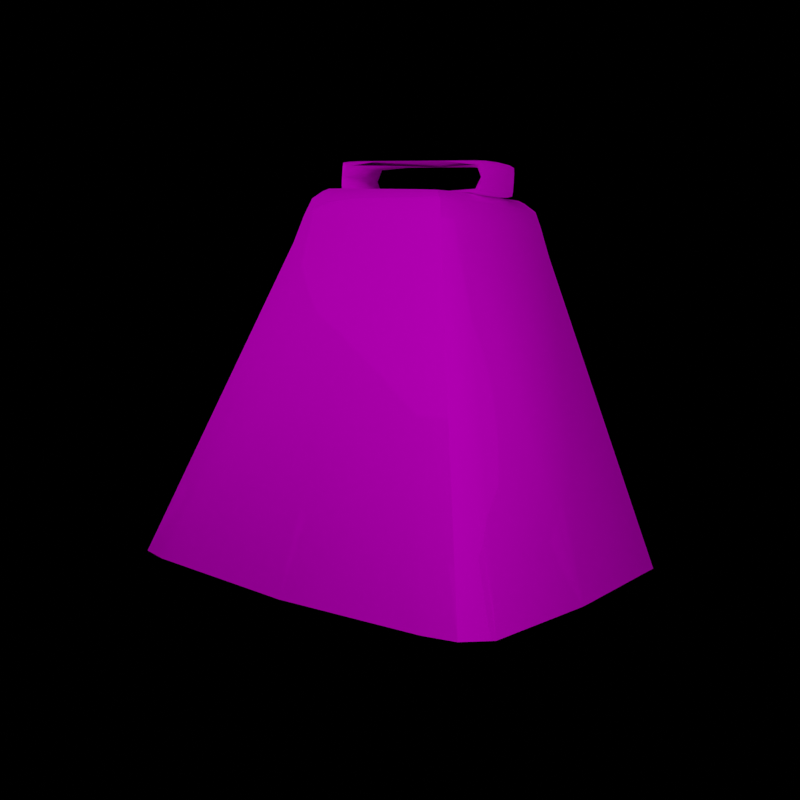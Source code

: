 # Source: 513_render.blend  (saved by Blender 3.6.13; exported with 4.5.12 LTS)
import bpy
from mathutils import Matrix  # noqa: F401  (used for matrix-valued properties, if any)

bpy.ops.wm.read_factory_settings(use_empty=True)
scene = bpy.context.scene
scene.name = 'Scene'

# ---- collections
col_collection = bpy.data.collections.new('Collection'); scene.collection.children.link(col_collection)

# ---- images (referenced by path relative to the original .blend; pixels are not part of the script)
import os
ASSET_DIR = os.environ.get("B2B_ASSET_DIR", "")  # directory of the original .blend (textures are referenced by path, not embedded)
HERE = os.path.dirname(os.path.abspath(__file__))  # packed textures are extracted next to this script under _unpacked/

def load_image(name, relpath, width, height, colorspace="sRGB"):
    """Load a texture the original file referenced (path relative to the .blend, or extracted next to this script)."""
    p = next((c for c in (os.path.join(HERE, relpath), os.path.join(ASSET_DIR, relpath)) if relpath and os.path.exists(c)), "")
    if p:
        img = bpy.data.images.load(p, check_existing=True)
        img.name = name
    else:  # same state as the original file: an image datablock whose file is absent (Cycles renders it pink)
        img = bpy.data.images.new(name, width, height)
        img.source = "FILE"
        img.filepath = "//" + (relpath or name)
    img.colorspace_settings.name = colorspace
    return img
img_scp_513_png = load_image('scp_513.png', 'scp_513.png', 1024, 1024, 'sRGB')

# ---- materials (node trees are filled in below, after node groups)
mat_scp_513 = bpy.data.materials.new('scp_513')
mat_scp_513.use_transparent_shadow = False
mat_scp_513.diffuse_color = (0.5882, 0.5882, 0.5882, 1.0)
mat_scp_513.roughness = 0.0
mat_scp_513.specular_intensity = 1.0
mat_scp_513.metallic = 0.3

# ---- material node trees
mat_scp_513.use_nodes = True; mat_scp_513.node_tree.nodes.clear()
_N = mat_scp_513.node_tree.nodes; _L = mat_scp_513.node_tree.links
n0 = _N.new('ShaderNodeBsdfPrincipled'); n0.name = 'Principled BSDF'; n0.location = (10, 300)
n0.distribution = 'GGX'
n0.subsurface_method = 'RANDOM_WALK_SKIN'
n0.inputs[1].default_value = 0.06349
n0.inputs[2].default_value = 0.0
n0.inputs[3].default_value = 1.45
n0.inputs[13].default_value = 0.0
n0.inputs[27].default_value = (0.0, 0.0, 0.0, 1.0)
n0.inputs[28].default_value = 1.0
n1 = _N.new('ShaderNodeOutputMaterial'); n1.name = 'Material Output'; n1.location = (300, 300)
n2 = _N.new('ShaderNodeNormalMap'); n2.name = 'Normal Map'; n2.location = (-300, -300)
n2.label = 'Normal/Map'
n3 = _N.new('ShaderNodeTexImage'); n3.name = 'Image Texture'; n3.location = (-300, 600)
n3.image = img_scp_513_png
_L.new(n0.outputs[0], n1.inputs[0])
_L.new(n2.outputs[0], n0.inputs[5])
_L.new(n3.outputs[0], n0.inputs[0])
n1.is_active_output = True

# ---- world
world_world = bpy.data.worlds.new('World'); scene.world = world_world
world_world.use_nodes = True; world_world.node_tree.nodes.clear()
_N = world_world.node_tree.nodes; _L = world_world.node_tree.links
n0 = _N.new('ShaderNodeOutputWorld'); n0.name = 'World Output'; n0.location = (300, 300)
n1 = _N.new('ShaderNodeBackground'); n1.name = 'Background'; n1.location = (10, 300)
n1.inputs[0].default_value = (0.0, 0.0, 0.0, 1.0)
_L.new(n1.outputs[0], n0.inputs[0])
n0.is_active_output = True
world_world.color = (0.05088, 0.05088, 0.05088)
world_world.use_sun_shadow = False
world_world.sun_shadow_jitter_overblur = 0.0

# ---- cameras
cam_camera_001 = bpy.data.cameras.new('Camera.001')
cam_camera_001.show_background_images = True

# ---- lights
light_area = bpy.data.lights.new('Area', 'AREA')
light_area.transmission_factor = 0.0
light_area.energy = 7.854
light_area.shadow_maximum_resolution = 0.006
light_area.use_absolute_resolution = True
light_area.size = 1.0
light_area.size_y = 1.0
light_area_004 = bpy.data.lights.new('Area.004', 'AREA')
light_area_004.transmission_factor = 0.0
light_area_004.energy = 7.854
light_area_004.shadow_maximum_resolution = 0.006
light_area_004.use_absolute_resolution = True
light_area_004.size = 1.0
light_area_004.size_y = 1.0

# ---- meshes
me_mesh_074 = bpy.data.meshes.new('Mesh.074')
me_mesh_074.from_pydata([(0.08501, 1.115, 0.2393), (0.07141, 1.085, 0.2149), (0.08501, 1.09, 0.2389), (0.06375, 1.117, 0.2344), (-0.06375, 1.091, -0.2442), (-0.08501, 1.115, -0.2393), (-0.08501, 1.09, -0.2389), (-0.06375, 1.114, -0.2443), (-0.06375, 1.139, -0.2441), (-0.08501, 1.142, -0.2387), (0.07141, 1.148, 0.2145), (0.08501, 1.142, 0.2387), (-0.08501, 1.115, 0.2393), (-0.07141, 1.148, 0.2145), (-0.08501, 1.142, 0.2387), (-0.06375, 1.117, 0.2344), (0.0, 0.9946, -0.2717), (0.1889, 1.041, -0.2556), (0.0, 1.041, -0.2556), (0.1999, 0.9946, -0.2717), (0.06375, 1.091, 0.2442), (0.06375, 1.114, 0.2443), (-0.07141, 1.085, 0.2149), (-0.08501, 1.09, 0.2389), (0.08501, 1.155, 0.2371), (0.08501, 1.157, 0.202), (-0.06375, 1.139, 0.2441), (-0.08501, 1.155, 0.2371), (-0.06375, 1.153, 0.2437), (0.04722, 1.158, 0.2413), (0.06375, 1.16, 0.2356), (0.06375, 1.153, 0.2437), (0.06375, 1.161, -0.1997), (0.08501, 1.155, -0.2371), (0.08501, 1.157, -0.202), (0.06375, 1.16, -0.2356), (0.0, 1.152, 0.2459), (0.0, 1.138, 0.2459), (0.06375, 1.139, -0.2441), (0.0, 1.152, -0.2459), (0.0, 1.138, -0.2459), (0.06375, 1.153, -0.2437), (-0.04722, 1.158, 0.2413), (0.0, 1.16, 0.2432), (0.0, 1.162, 0.2351), (-0.06375, 1.16, 0.2356), (-0.06375, 1.161, -0.1997), (0.0, 1.162, -0.2351), (0.0, 1.162, -0.199), (-0.06375, 1.16, -0.2356), (-0.06375, 1.161, 0.1997), (0.0, 1.162, 0.199), (0.08501, 1.142, -0.2387), (-0.08501, 1.157, 0.202), (-0.08501, 1.155, -0.2371), (-0.08501, 1.157, -0.202), (-0.07141, 1.148, -0.2145), (-0.08501, 1.158, -0.1142), (-0.06375, 1.155, -0.1157), (-0.1999, 0.9946, 0.2717), (-0.2377, 1.041, 0.2172), (-0.1889, 1.041, 0.2556), (-0.2517, 0.9946, 0.2313), (-0.06375, 1.155, 0.0), (-0.08501, 1.158, 0.0), (0.08501, 1.158, -0.1142), (0.06375, 1.161, -0.1127), (0.08501, 1.158, 0.1142), (-0.08501, 1.158, 0.1142), (-0.06375, 1.161, 0.1127), (0.06375, 1.161, 0.1127), (0.06375, 1.161, 0.0), (0.0, 1.162, -0.1121), (-0.06375, 1.161, -0.1127), (0.0, 1.114, -0.2459), (0.0, 1.091, -0.2459), (-0.06375, 1.161, 0.0), (0.0, 1.162, 0.1121), (0.0, 1.162, 0.0), (0.06375, 1.114, -0.2443), (0.0, 1.154, 0.1162), (0.0, 1.144, 0.2035), (-0.06375, 1.155, 0.1157), (0.0, 1.154, -0.1162), (0.0, 1.144, -0.2035), (0.0, 1.078, 0.2459), (0.04722, 1.073, 0.2413), (0.0, 1.072, 0.2432), (0.06375, 1.078, 0.2438), (-0.04722, 1.073, 0.2413), (-0.06375, 1.078, 0.2438), (0.0, 1.091, 0.2459), (-0.4463, 0.01535, 0.5946), (-0.2689, 0.9158, 0.2516), (-0.217, 0.9171, 0.2939), (-0.5201, 0.01547, 0.5355), (-0.06375, 1.091, 0.2442), (0.0, 1.114, 0.2459), (-0.06375, 1.114, 0.2443), (-0.06375, 1.071, 0.1998), (0.0, 1.07, 0.112), (-0.06375, 1.071, 0.1126), (0.0, 1.07, 0.1989), (0.06375, 1.071, 0.1998), (0.0, 1.07, 0.2351), (0.06375, 1.072, 0.2356), (0.0, 1.117, -0.2328), (-0.06375, 1.117, -0.2344), (0.0, 1.117, 0.2328), (0.0, 1.089, 0.2038), (-0.218, 1.063, -0.1962), (-0.2522, 1.041, -0.1362), (-0.2377, 1.041, -0.2172), (-0.2293, 1.063, -0.1332), (-0.06375, 1.072, 0.2356), (0.06375, 1.071, -0.1998), (0.0, 1.07, -0.2351), (0.0, 1.07, -0.199), (0.06375, 1.072, -0.2356), (-0.08501, 1.077, 0.2373), (-0.08501, 1.075, 0.2022), (0.0, 1.071, 0.1232), (-0.167, 1.071, 0.2097), (-0.1435, 1.071, 0.1232), (0.0, 1.071, 0.2097), (-0.06375, 1.071, -0.1998), (-0.08501, 1.077, -0.2373), (-0.08501, 1.075, -0.2023), (-0.06375, 1.072, -0.2356), (0.08501, 1.077, 0.2373), (0.08501, 1.075, 0.2022), (0.08501, 1.075, 0.1142), (0.06021, 1.079, -0.000155), (0.05667, 1.075, -0.000163), (0.06375, 1.079, 0.1159), (0.0, 1.075, -0.000196), (0.0, 1.078, -0.000163), (-0.06021, 1.079, -0.000155), (-0.05667, 1.075, -0.000163), (-0.08501, 1.075, 0.1142), (-0.06375, 1.079, 0.1159), (-0.08501, 1.075, -0.1144), (-0.06375, 1.071, -0.1128), (0.0, 1.07, -0.1122), (0.5454, 0.01535, -0.4471), (0.2859, 0.9158, 0.0), (0.2859, 0.9165, -0.1663), (0.5456, -0.000738, 0.0), (0.0, 1.08, 0.1164), (0.08501, 1.115, -0.2393), (0.07141, 1.085, -0.2149), (0.06375, 1.117, -0.2344), (0.08501, 1.09, -0.2389), (0.07141, 1.148, -0.2145), (0.06375, 1.161, 0.1997), (-0.07141, 1.085, -0.2149), (0.06375, 1.091, -0.2442), (0.04722, 1.158, -0.2413), (-0.06375, 1.153, -0.2437), (0.0, 1.16, -0.2432), (-0.04722, 1.158, -0.2413), (0.06021, 1.079, -0.000155), (0.0, 1.08, -0.1166), (0.06375, 1.079, -0.1161), (0.0, 1.078, -0.2459), (-0.06375, 1.078, -0.2438), (0.0, 1.063, -0.2261), (-0.167, 1.071, -0.2097), (-0.1745, 1.063, -0.2261), (0.0, 1.071, -0.2097), (0.08501, 1.075, -0.1144), (0.08501, 1.075, -0.2023), (0.0, 1.089, -0.2039), (0.04722, 1.073, -0.2413), (0.06375, 1.078, -0.2438), (0.0, 1.072, -0.2432), (-0.04722, 1.073, -0.2413), (0.06375, 1.139, 0.2441), (0.08501, 1.077, -0.2373), (0.0, -0.001311, -0.5946), (0.217, 0.9171, -0.2939), (0.0, 0.9158, -0.2939), (0.4463, 0.01535, -0.5946), (-0.06375, 1.079, -0.1161), (0.0, 1.075, -0.000196), (0.05667, 1.075, -0.000163), (-0.2157, 1.071, 0.0), (-0.2293, 1.063, 0.1332), (-0.2293, 1.063, 0.0), (-0.2157, 1.071, 0.1299), (-0.5454, 0.01535, -0.4471), (-0.4914, 0.02011, -0.516), (-0.5201, 0.01547, -0.5355), (-0.5108, 0.02011, -0.4457), (-0.5456, -0.000738, 0.0), (-0.5108, 0.02011, 0.4457), (-0.5097, 0.003883, 0.0), (-0.5454, 0.01535, 0.4471), (0.2377, 1.041, 0.2172), (0.1745, 1.063, 0.2261), (0.218, 1.063, 0.1962), (0.1889, 1.041, 0.2556), (-0.4376, 0.02011, -0.5579), (-0.4463, 0.01535, -0.5946), (-0.2522, 1.041, 0.1362), (-0.2674, 0.9948, 0.1475), (-0.1889, 1.041, -0.2556), (-0.1999, 0.9946, -0.2717), (0.2377, 1.041, -0.2172), (0.2517, 0.9946, -0.2313), (0.2674, 0.9948, -0.1475), (0.2522, 1.041, 0.0), (0.2522, 1.041, -0.1362), (0.2674, 0.9946, 0.0), (-0.217, 0.9171, -0.2939), (-0.2517, 0.9946, -0.2313), (-0.2689, 0.9158, -0.2516), (-0.2859, 0.9165, 0.1663), (-0.2674, 0.9946, 0.0), (-0.2859, 0.9158, 0.0), (-0.2522, 1.041, 0.0), (0.5201, 0.01547, -0.5355), (0.2689, 0.9158, -0.2516), (0.1745, 1.063, -0.2261), (0.218, 1.063, -0.1962), (-0.218, 1.063, 0.1962), (-0.206, 1.071, 0.184), (-0.206, 1.071, -0.184), (-0.2157, 1.071, -0.1299), (0.206, 1.071, 0.184), (0.1435, 1.071, 0.1232), (0.2157, 1.071, 0.1299), (0.167, 1.071, 0.2097), (0.0, 1.071, -0.1232), (-0.1435, 1.071, -0.1232), (0.0, 0.003883, -0.5572), (0.4376, 0.02011, -0.5579), (0.0, 0.993, 0.2085), (0.2147, 0.993, 0.2085), (0.2147, 0.993, 0.0), (0.4914, 0.02011, -0.516), (0.5108, 0.02011, -0.4457), (0.167, 1.071, -0.2097), (0.0, 1.071, 0.0), (0.1435, 1.071, -0.1232), (0.1435, 1.071, 0.0), (-0.1435, 1.071, 0.0), (-0.2674, 0.9948, -0.1475), (0.4376, 0.02011, 0.5579), (0.4914, 0.02011, 0.516), (0.0, 0.993, -0.2085), (-0.2147, 0.993, -0.2085), (0.5108, 0.02011, 0.4457), (0.5097, 0.003883, 0.0), (-0.2859, 0.9165, -0.1663), (-0.4914, 0.02011, 0.516), (-0.2147, 0.993, 0.0), (-0.2147, 0.993, 0.2085), (0.0, 0.9946, 0.2717), (0.1999, 0.9946, 0.2717), (0.0, 1.041, 0.2556), (0.2522, 1.041, 0.1362), (0.2293, 1.063, 0.1332), (0.2157, 1.071, -0.1299), (0.206, 1.071, -0.184), (0.2293, 1.063, -0.1332), (0.2157, 1.071, 0.0), (0.2293, 1.063, 0.0), (0.2147, 0.993, -0.2085), (0.0, 1.063, 0.2261), (0.2689, 0.9158, 0.2516), (0.2674, 0.9948, 0.1475), (0.2859, 0.9165, 0.1663), (0.2517, 0.9946, 0.2313), (-0.4376, 0.02011, 0.5579), (0.0, 0.003883, 0.5572), (0.0, -0.001311, 0.5946), (0.0, 0.9158, 0.2939), (0.5201, 0.01547, 0.5355), (0.4463, 0.01535, 0.5946), (0.217, 0.9171, 0.2939), (-0.1745, 1.063, 0.2261), (0.5454, 0.01535, 0.4471), (0.08501, 1.115, 0.2393), (0.08501, 1.09, 0.2389), (-0.08501, 1.115, -0.2393), (-0.08501, 1.09, -0.2389), (-0.08501, 1.142, -0.2387), (0.08501, 1.142, 0.2387), (-0.08501, 1.115, 0.2393), (-0.08501, 1.142, 0.2387), (-0.08501, 1.09, 0.2389), (0.08501, 1.155, 0.2371), (0.08501, 1.157, 0.202), (-0.08501, 1.155, 0.2371), (0.08501, 1.155, -0.2371), (0.08501, 1.157, -0.202), (0.08501, 1.142, -0.2387), (-0.08501, 1.157, 0.202), (-0.08501, 1.155, -0.2371), (-0.08501, 1.157, -0.202), (-0.08501, 1.158, -0.1142), (-0.2377, 1.041, 0.2172), (-0.2517, 0.9946, 0.2313), (-0.06375, 1.155, 0.0), (-0.08501, 1.158, 0.0), (-0.08501, 1.158, 0.0), (-0.08501, 1.158, 0.0), (0.08501, 1.158, -0.1142), (0.08501, 1.158, 0.1142), (-0.08501, 1.158, 0.1142), (0.06375, 1.161, 0.0), (-0.06375, 1.161, 0.0), (0.0, 1.162, 0.0), (-0.2689, 0.9158, 0.2516), (-0.5201, 0.01547, 0.5355), (-0.218, 1.063, -0.1962), (-0.2377, 1.041, -0.2172), (-0.08501, 1.077, 0.2373), (-0.08501, 1.075, 0.2022), (-0.167, 1.071, 0.2097), (0.0, 1.071, 0.2097), (-0.08501, 1.077, -0.2373), (-0.08501, 1.075, -0.2023), (0.08501, 1.077, 0.2373), (0.08501, 1.075, 0.2022), (0.08501, 1.075, 0.1142), (0.08501, 1.075, 0.1142), (0.06021, 1.079, -0.000155), (0.06021, 1.079, -0.000155), (0.06021, 1.079, -0.000155), (0.06021, 1.079, -0.000155), (0.05667, 1.075, -0.000163), (0.05667, 1.075, -0.000163), (0.0, 1.078, -0.000163), (0.0, 1.078, -0.000163), (-0.06021, 1.079, -0.000155), (-0.06021, 1.079, -0.000155), (-0.06021, 1.079, -0.000155), (-0.06021, 1.079, -0.000155), (-0.05667, 1.075, -0.000163), (-0.05667, 1.075, -0.000163), (-0.05667, 1.075, -0.000163), (-0.08501, 1.075, 0.1142), (-0.08501, 1.075, 0.1142), (-0.08501, 1.075, -0.1144), (-0.08501, 1.075, -0.1144), (0.08501, 1.115, -0.2393), (0.08501, 1.09, -0.2389), (-0.167, 1.071, -0.2097), (0.0, 1.071, -0.2097), (0.08501, 1.075, -0.1144), (0.08501, 1.075, -0.1144), (0.08501, 1.075, -0.2023), (0.08501, 1.077, -0.2373), (-0.2157, 1.071, 0.0), (-0.2157, 1.071, 0.1299), (-0.4914, 0.02011, -0.516), (-0.4914, 0.02011, -0.516), (-0.4914, 0.02011, -0.516), (-0.5201, 0.01547, -0.5355), (-0.5108, 0.02011, -0.4457), (-0.5108, 0.02011, 0.4457), (-0.5097, 0.003883, 0.0), (0.2377, 1.041, 0.2172), (0.218, 1.063, 0.1962), (-0.4376, 0.02011, -0.5579), (0.2377, 1.041, -0.2172), (0.2517, 0.9946, -0.2313), (-0.2517, 0.9946, -0.2313), (-0.2689, 0.9158, -0.2516), (0.5201, 0.01547, -0.5355), (0.2689, 0.9158, -0.2516), (0.218, 1.063, -0.1962), (-0.218, 1.063, 0.1962), (-0.206, 1.071, 0.184), (-0.206, 1.071, 0.184), (-0.206, 1.071, -0.184), (-0.206, 1.071, -0.184), (-0.2157, 1.071, -0.1299), (0.206, 1.071, 0.184), (0.206, 1.071, 0.184), (0.2157, 1.071, 0.1299), (0.167, 1.071, 0.2097), (0.0, 0.003883, -0.5572), (0.4376, 0.02011, -0.5579), (0.0, 0.993, 0.2085), (0.0, 0.993, 0.2085), (0.2147, 0.993, 0.2085), (0.2147, 0.993, 0.2085), (0.2147, 0.993, 0.0), (0.2147, 0.993, 0.0), (0.4914, 0.02011, -0.516), (0.4914, 0.02011, -0.516), (0.4914, 0.02011, -0.516), (0.5108, 0.02011, -0.4457), (0.167, 1.071, -0.2097), (0.4376, 0.02011, 0.5579), (0.4914, 0.02011, 0.516), (0.4914, 0.02011, 0.516), (0.4914, 0.02011, 0.516), (0.0, 0.993, -0.2085), (0.0, 0.993, -0.2085), (-0.2147, 0.993, -0.2085), (-0.2147, 0.993, -0.2085), (0.5108, 0.02011, 0.4457), (0.5097, 0.003883, 0.0), (-0.4914, 0.02011, 0.516), (-0.4914, 0.02011, 0.516), (-0.4914, 0.02011, 0.516), (-0.2147, 0.993, 0.0), (-0.2147, 0.993, 0.0), (-0.2147, 0.993, 0.2085), (-0.2147, 0.993, 0.2085), (0.2157, 1.071, -0.1299), (0.206, 1.071, -0.184), (0.206, 1.071, -0.184), (0.2157, 1.071, 0.0), (0.2147, 0.993, -0.2085), (0.2147, 0.993, -0.2085), (0.2689, 0.9158, 0.2516), (0.2517, 0.9946, 0.2313), (-0.4376, 0.02011, 0.5579), (0.0, 0.003883, 0.5572), (0.5201, 0.01547, 0.5355)], [], [(283, 284, 1), (283, 1, 3), (4, 6, 285), (4, 285, 7), (8, 7, 285), (8, 285, 287), (283, 3, 10), (283, 10, 288), (289, 290, 13), (289, 13, 15), (16, 18, 17), (16, 17, 19), (20, 2, 0), (20, 0, 21), (289, 15, 22), (289, 22, 291), (292, 288, 10), (292, 10, 293), (26, 28, 27), (26, 27, 14), (24, 30, 29), (24, 29, 31), (32, 296, 33), (32, 33, 35), (26, 37, 36), (26, 36, 28), (38, 40, 39), (38, 39, 41), (36, 43, 42), (36, 42, 28), (36, 31, 29), (36, 29, 43), (44, 45, 42), (44, 42, 43), (46, 48, 47), (46, 47, 49), (50, 45, 44), (50, 44, 51), (44, 43, 29), (44, 29, 30), (38, 41, 33), (38, 33, 297), (294, 298, 13), (294, 13, 290), (46, 49, 299), (46, 299, 55), (27, 28, 42), (27, 42, 45), (56, 58, 301), (56, 301, 300), (59, 61, 60), (59, 60, 303), (63, 307, 301), (63, 301, 58), (32, 66, 308), (32, 308, 296), (309, 293, 10), (50, 69, 310), (50, 310, 53), (67, 311, 70), (46, 73, 72), (46, 72, 48), (4, 7, 74), (4, 74, 75), (312, 69, 77), (312, 77, 313), (38, 79, 74), (38, 74, 40), (80, 10, 81), (80, 82, 304), (56, 84, 83), (56, 83, 58), (85, 87, 86), (85, 86, 88), (85, 90, 89), (85, 89, 87), (20, 91, 85), (20, 85, 88), (92, 94, 314), (92, 314, 95), (96, 91, 97), (96, 97, 98), (99, 101, 100), (99, 100, 102), (103, 105, 104), (103, 104, 102), (26, 98, 97), (26, 97, 37), (56, 107, 106), (56, 106, 84), (10, 3, 108), (10, 108, 81), (1, 109, 108), (1, 108, 3), (316, 317, 111), (316, 111, 113), (104, 105, 86), (104, 86, 87), (99, 102, 104), (99, 104, 114), (115, 117, 116), (115, 116, 118), (104, 87, 89), (104, 89, 114), (318, 291, 22), (318, 22, 120), (121, 123, 320), (121, 320, 321), (119, 114, 89), (119, 89, 90), (125, 323, 126), (125, 126, 128), (99, 114, 119), (99, 119, 319), (129, 88, 86), (129, 86, 105), (96, 23, 119), (96, 119, 90), (324, 325, 1), (324, 1, 284), (327, 333, 331), (131, 132, 134), (326, 130, 103), (135, 332, 330), (135, 330, 335), (135, 335, 339), (135, 339, 342), (139, 140, 337), (344, 338, 341), (1, 325, 131), (1, 131, 134), (125, 142, 346), (125, 346, 323), (125, 117, 143), (125, 143, 142), (100, 103, 102), (144, 146, 145), (144, 145, 147), (1, 134, 148), (1, 148, 109), (94, 59, 303), (94, 303, 314), (337, 140, 148), (337, 148, 136), (347, 151, 150), (347, 150, 348), (347, 52, 153), (347, 153, 151), (26, 14, 12), (26, 12, 98), (154, 25, 67), (154, 67, 70), (5, 107, 56), (5, 56, 9), (5, 286, 155), (5, 155, 107), (156, 79, 149), (156, 149, 152), (38, 297, 149), (38, 149, 79), (295, 34, 153), (295, 153, 52), (13, 82, 80), (13, 80, 81), (33, 41, 157), (33, 157, 35), (8, 287, 299), (8, 299, 158), (8, 158, 39), (8, 39, 40), (39, 159, 157), (39, 157, 41), (39, 158, 160), (39, 160, 159), (161, 163, 162), (161, 162, 334), (47, 159, 160), (47, 160, 49), (47, 35, 157), (47, 157, 159), (154, 51, 44), (154, 44, 30), (4, 75, 164), (4, 164, 165), (166, 168, 349), (166, 349, 350), (299, 49, 160), (299, 160, 158), (154, 30, 24), (154, 24, 25), (54, 9, 56), (54, 56, 300), (150, 163, 352), (150, 352, 353), (99, 319, 343), (99, 343, 101), (312, 306, 310), (312, 310, 69), (304, 82, 68), (304, 68, 305), (308, 66, 71), (46, 55, 57), (46, 57, 73), (65, 153, 34), (154, 70, 77), (154, 77, 51), (50, 51, 77), (50, 77, 69), (76, 78, 72), (76, 72, 73), (311, 313, 77), (311, 77, 70), (83, 84, 153), (150, 172, 162), (150, 162, 163), (83, 63, 58), (164, 174, 173), (164, 173, 175), (96, 90, 85), (96, 85, 91), (156, 174, 164), (156, 164, 75), (164, 175, 176), (164, 176, 165), (20, 21, 97), (20, 97, 91), (8, 40, 74), (8, 74, 7), (177, 37, 97), (177, 97, 21), (156, 75, 74), (156, 74, 79), (13, 81, 108), (13, 108, 15), (22, 15, 108), (22, 108, 109), (150, 151, 106), (150, 106, 172), (155, 172, 106), (155, 106, 107), (116, 175, 173), (116, 173, 118), (116, 128, 176), (116, 176, 175), (32, 35, 47), (32, 47, 48), (125, 128, 116), (125, 116, 117), (322, 127, 155), (322, 155, 286), (115, 118, 178), (115, 178, 171), (126, 165, 176), (126, 176, 128), (20, 88, 129), (20, 129, 2), (179, 181, 180), (179, 180, 182), (354, 348, 150), (354, 150, 353), (4, 165, 126), (4, 126, 6), (178, 118, 173), (178, 173, 174), (352, 163, 329), (351, 328, 133), (155, 127, 141), (155, 141, 183), (170, 115, 171), (184, 185, 161), (184, 161, 334), (184, 334, 137), (184, 137, 340), (355, 188, 187), (355, 187, 356), (22, 140, 139), (22, 139, 120), (345, 138, 336), (141, 137, 183), (143, 117, 115), (32, 48, 72), (32, 72, 66), (155, 183, 162), (155, 162, 172), (137, 334, 162), (137, 162, 183), (132, 136, 148), (132, 148, 134), (22, 109, 148), (22, 148, 140), (190, 360, 359), (190, 359, 361), (156, 152, 178), (156, 178, 174), (194, 363, 195), (194, 195, 197), (198, 365, 199), (198, 199, 201), (366, 358, 192), (366, 192, 203), (62, 302, 204), (62, 204, 205), (16, 207, 206), (16, 206, 18), (19, 17, 367), (19, 367, 368), (210, 212, 211), (210, 211, 213), (177, 21, 0), (177, 0, 11), (214, 216, 369), (214, 369, 207), (93, 62, 205), (93, 205, 217), (217, 205, 218), (217, 218, 219), (220, 188, 113), (220, 113, 111), (371, 222, 146), (371, 146, 144), (367, 17, 223), (367, 223, 373), (374, 376, 356), (374, 356, 187), (378, 349, 168), (378, 168, 110), (355, 379, 113), (355, 113, 188), (381, 382, 230), (381, 230, 383), (233, 169, 167), (233, 167, 234), (384, 179, 182), (384, 182, 385), (387, 391, 389), (144, 395, 394), (144, 394, 371), (166, 18, 206), (166, 206, 168), (166, 350, 396), (166, 396, 223), (243, 245, 244), (243, 244, 233), (246, 234, 228), (246, 228, 186), (177, 31, 36), (177, 36, 37), (247, 218, 220), (247, 220, 111), (238, 400, 397), (357, 202, 250), (357, 250, 404), (390, 406, 405), (360, 190, 254), (360, 254, 370), (179, 203, 214), (179, 214, 181), (182, 180, 372), (182, 372, 221), (190, 194, 219), (190, 219, 254), (409, 362, 410), (409, 410, 413), (215, 247, 111), (215, 111, 317), (258, 259, 201), (258, 201, 260), (207, 369, 112), (207, 112, 206), (254, 219, 218), (254, 218, 247), (181, 214, 207), (181, 207, 16), (180, 19, 368), (180, 368, 372), (370, 254, 247), (370, 247, 215), (146, 210, 213), (146, 213, 145), (246, 186, 189), (246, 189, 123), (200, 364, 261), (200, 261, 262), (380, 232, 199), (380, 199, 365), (224, 416, 414), (224, 414, 265), (415, 373, 223), (415, 223, 396), (417, 231, 262), (417, 262, 267), (375, 320, 123), (375, 123, 189), (121, 321, 383), (121, 383, 230), (418, 241, 406), (418, 406, 390), (386, 412, 411), (316, 113, 379), (316, 379, 377), (269, 260, 201), (269, 201, 199), (420, 272, 271), (420, 271, 421), (71, 66, 72), (71, 72, 78), (245, 230, 382), (245, 382, 266), (147, 253, 395), (147, 395, 144), (13, 298, 68), (13, 68, 82), (237, 423, 274), (390, 405, 399), (390, 399, 388), (362, 196, 410), (315, 93, 217), (315, 217, 197), (276, 277, 94), (276, 94, 92), (203, 192, 216), (203, 216, 214), (197, 217, 219), (197, 219, 194), (248, 398, 424), (248, 424, 279), (421, 271, 261), (421, 261, 364), (258, 260, 61), (258, 61, 59), (211, 267, 262), (211, 262, 261), (205, 204, 220), (205, 220, 218), (277, 258, 59), (277, 59, 94), (280, 270, 273), (280, 273, 259), (209, 208, 212), (209, 212, 210), (384, 366, 203), (384, 203, 179), (220, 204, 187), (220, 187, 188), (374, 187, 204), (374, 204, 302), (112, 110, 168), (112, 168, 206), (385, 182, 221), (385, 221, 393), (269, 281, 61), (269, 61, 260), (181, 16, 19), (181, 19, 180), (264, 242, 244), (264, 244, 263), (50, 53, 27), (50, 27, 45), (275, 276, 92), (275, 92, 422), (402, 419, 239), (197, 195, 408), (197, 408, 315), (177, 11, 24), (177, 24, 31), (269, 124, 122), (269, 122, 281), (243, 246, 123), (243, 123, 121), (96, 98, 12), (96, 12, 23), (194, 190, 361), (194, 361, 363), (238, 397, 423), (238, 423, 237), (236, 392, 268), (196, 193, 251), (196, 251, 410), (418, 240, 241), (278, 282, 272), (278, 272, 420), (276, 279, 280), (276, 280, 277), (279, 424, 270), (279, 270, 280), (282, 147, 145), (282, 145, 272), (422, 92, 95), (422, 95, 407), (153, 84, 106), (153, 106, 151), (235, 236, 268), (235, 268, 250), (259, 273, 198), (259, 198, 201), (271, 213, 211), (271, 211, 261), (277, 280, 259), (277, 259, 258), (76, 73, 57), (76, 57, 64), (222, 209, 210), (222, 210, 146), (272, 145, 213), (272, 213, 271), (211, 212, 265), (211, 265, 267), (224, 265, 212), (224, 212, 208), (60, 61, 281), (60, 281, 225), (200, 262, 231), (200, 231, 229), (226, 225, 281), (226, 281, 122), (417, 267, 265), (417, 265, 414), (227, 228, 234), (227, 234, 167), (233, 244, 242), (233, 242, 169), (275, 248, 279), (275, 279, 276), (401, 256, 403), (282, 278, 249), (282, 249, 252), (166, 223, 17), (166, 17, 18), (269, 199, 232), (269, 232, 124), (243, 121, 230), (243, 230, 245), (245, 266, 263), (245, 263, 244), (147, 282, 252), (147, 252, 253), (237, 274, 255), (237, 255, 257), (250, 202, 235), (103, 130, 129), (103, 129, 105), (251, 193, 191), (243, 233, 234), (243, 234, 246)])
me_mesh_074.polygons.foreach_set('use_smooth', [True] * 544)
_uv = me_mesh_074.uv_layers.new(name='UVSet0')
_uv.uv.foreach_set('vector', [0.7693, 0.2918, 0.7654, 0.2857, 0.7717, 0.2786, 0.7693, 0.2918, 0.7717, 0.2786, 0.7758, 0.291, 0.8695, 0.1026, 0.8763, 0.1016, 0.8767, 0.1102, 0.8695, 0.1026, 0.8767, 0.1102, 0.8697, 0.1099, 0.8695, 0.1173, 0.8697, 0.1099, 0.8767, 0.1102, 0.8695, 0.1173, 0.8767, 0.1102, 0.8764, 0.1189, 0.7693, 0.2918, 0.7758, 0.291, 0.7752, 0.3025, 0.7693, 0.2918, 0.7752, 0.3025, 0.7679, 0.2991, 0.8268, 0.2892, 0.8299, 0.2958, 0.823, 0.3027, 0.8268, 0.2892, 0.823, 0.3027, 0.8202, 0.2896, 0.1616, 0.346, 0.1616, 0.3627, 0.1003, 0.3614, 0.1616, 0.346, 0.1003, 0.3614, 0.0959, 0.3459, 0.1819, 0.4487, 0.1888, 0.4477, 0.1893, 0.4563, 0.1819, 0.4487, 0.1893, 0.4563, 0.1822, 0.456, 0.8268, 0.2892, 0.8202, 0.2896, 0.8228, 0.2764, 0.8268, 0.2892, 0.8228, 0.2764, 0.83, 0.2828, 0.7675, 0.3029, 0.7679, 0.2991, 0.7752, 0.3025, 0.7675, 0.3029, 0.7752, 0.3025, 0.7759, 0.3084, 0.1439, 0.4636, 0.1442, 0.4678, 0.1375, 0.4696, 0.1439, 0.4636, 0.1375, 0.4696, 0.137, 0.4651, 0.1885, 0.4695, 0.1819, 0.471, 0.1769, 0.4694, 0.1885, 0.4695, 0.1769, 0.4694, 0.1818, 0.4677, 0.8306, 0.1358, 0.8238, 0.1346, 0.8249, 0.1232, 0.8306, 0.1358, 0.8249, 0.1232, 0.8315, 0.1248, 0.1439, 0.4636, 0.163, 0.4629, 0.163, 0.4672, 0.1439, 0.4636, 0.163, 0.4672, 0.1442, 0.4678, 0.8313, 0.1172, 0.8504, 0.1167, 0.8504, 0.121, 0.8313, 0.1172, 0.8504, 0.121, 0.8316, 0.1215, 0.163, 0.4672, 0.163, 0.4696, 0.149, 0.4695, 0.163, 0.4672, 0.149, 0.4695, 0.1442, 0.4678, 0.163, 0.4672, 0.1818, 0.4677, 0.1769, 0.4694, 0.163, 0.4672, 0.1769, 0.4694, 0.163, 0.4696, 0.163, 0.4721, 0.1441, 0.4711, 0.149, 0.4695, 0.163, 0.4721, 0.149, 0.4695, 0.163, 0.4696, 0.8701, 0.1359, 0.8504, 0.1367, 0.8504, 0.1259, 0.8701, 0.1359, 0.8504, 0.1259, 0.8693, 0.1249, 0.1433, 0.4821, 0.1441, 0.4711, 0.163, 0.4721, 0.1433, 0.4821, 0.163, 0.4721, 0.163, 0.4829, 0.163, 0.4721, 0.163, 0.4696, 0.1769, 0.4694, 0.163, 0.4721, 0.1769, 0.4694, 0.1819, 0.471, 0.8313, 0.1172, 0.8316, 0.1215, 0.8249, 0.1232, 0.8313, 0.1172, 0.8249, 0.1232, 0.8244, 0.1187, 0.8318, 0.2992, 0.8265, 0.3091, 0.823, 0.3027, 0.8318, 0.2992, 0.823, 0.3027, 0.8299, 0.2958, 0.8701, 0.1359, 0.8693, 0.1249, 0.8759, 0.1233, 0.8701, 0.1359, 0.8759, 0.1233, 0.877, 0.1347, 0.1375, 0.4696, 0.1442, 0.4678, 0.149, 0.4695, 0.1375, 0.4696, 0.149, 0.4695, 0.1441, 0.4711, 0.06143, 0.8952, 0.05322, 0.8646, 0.05949, 0.863, 0.06143, 0.8952, 0.05949, 0.863, 0.06494, 0.8889, 0.4784, 0.04149, 0.474, 0.02598, 0.4932, 0.01836, 0.4784, 0.04149, 0.4932, 0.01836, 0.4998, 0.03481, 0.04851, 0.8306, 0.05477, 0.8297, 0.05949, 0.863, 0.04851, 0.8306, 0.05949, 0.863, 0.05322, 0.8646, 0.8306, 0.1358, 0.8299, 0.1635, 0.8229, 0.1629, 0.8306, 0.1358, 0.8229, 0.1629, 0.8238, 0.1346, 0.7972, 0.3214, 0.7759, 0.3084, 0.7752, 0.3025, 0.1433, 0.4821, 0.1426, 0.5099, 0.1357, 0.5093, 0.1433, 0.4821, 0.1357, 0.5093, 0.1364, 0.4809, 0.1905, 0.5092, 0.1838, 0.5462, 0.1835, 0.5098, 0.8701, 0.1359, 0.8708, 0.1636, 0.8503, 0.1639, 0.8701, 0.1359, 0.8503, 0.1639, 0.8504, 0.1367, 0.8695, 0.1026, 0.8697, 0.1099, 0.8505, 0.1097, 0.8695, 0.1026, 0.8505, 0.1097, 0.8505, 0.1029, 0.1425, 0.5463, 0.1426, 0.5099, 0.1631, 0.5102, 0.1425, 0.5463, 0.1631, 0.5102, 0.1632, 0.5463, 0.8313, 0.1172, 0.8312, 0.1098, 0.8505, 0.1097, 0.8313, 0.1172, 0.8505, 0.1097, 0.8504, 0.1167, 0.7968, 0.3311, 0.7752, 0.3025, 0.7979, 0.3037, 0.7968, 0.3311, 0.815, 0.3331, 0.8106, 0.3667, 0.06143, 0.8952, 0.03602, 0.8944, 0.03483, 0.8667, 0.06143, 0.8952, 0.03483, 0.8667, 0.05322, 0.8646, 0.1629, 0.4453, 0.1629, 0.4433, 0.1768, 0.4434, 0.1629, 0.4453, 0.1768, 0.4434, 0.1817, 0.4449, 0.1629, 0.4453, 0.1442, 0.445, 0.149, 0.4435, 0.1629, 0.4453, 0.149, 0.4435, 0.1629, 0.4433, 0.1819, 0.4487, 0.1629, 0.4492, 0.1629, 0.4453, 0.1819, 0.4487, 0.1629, 0.4453, 0.1817, 0.4449, 0.5441, 0.3579, 0.485, 0.06811, 0.5078, 0.06283, 0.5441, 0.3579, 0.5078, 0.06283, 0.5733, 0.3595, 0.1439, 0.4489, 0.1629, 0.4492, 0.1629, 0.456, 0.1439, 0.4489, 0.1629, 0.456, 0.1437, 0.4561, 0.1432, 0.4311, 0.1422, 0.4037, 0.1625, 0.4031, 0.1432, 0.4311, 0.1625, 0.4031, 0.1628, 0.4301, 0.1826, 0.4308, 0.1818, 0.4419, 0.1629, 0.4409, 0.1826, 0.4308, 0.1629, 0.4409, 0.1628, 0.4301, 0.1439, 0.4636, 0.1437, 0.4561, 0.1629, 0.456, 0.1439, 0.4636, 0.1629, 0.456, 0.163, 0.4629, 0.06143, 0.8952, 0.05864, 0.9085, 0.03585, 0.9082, 0.06143, 0.8952, 0.03585, 0.9082, 0.03602, 0.8944, 0.7752, 0.3025, 0.7758, 0.291, 0.7976, 0.29, 0.7752, 0.3025, 0.7976, 0.29, 0.7979, 0.3037, 0.7717, 0.2786, 0.7971, 0.2761, 0.7976, 0.29, 0.7717, 0.2786, 0.7976, 0.29, 0.7758, 0.291, 0.6004, 0.3655, 0.5938, 0.3553, 0.6202, 0.3531, 0.6004, 0.3655, 0.6202, 0.3531, 0.6209, 0.3634, 0.1629, 0.4409, 0.1818, 0.4419, 0.1768, 0.4434, 0.1629, 0.4409, 0.1768, 0.4434, 0.1629, 0.4433, 0.1432, 0.4311, 0.1628, 0.4301, 0.1629, 0.4409, 0.1432, 0.4311, 0.1629, 0.4409, 0.1441, 0.442, 0.8308, 0.08453, 0.8506, 0.08386, 0.8505, 0.0946, 0.8308, 0.08453, 0.8505, 0.0946, 0.8316, 0.0956, 0.1629, 0.4409, 0.1629, 0.4433, 0.149, 0.4435, 0.1629, 0.4409, 0.149, 0.4435, 0.1441, 0.442, 0.8318, 0.2796, 0.83, 0.2828, 0.8228, 0.2764, 0.8318, 0.2796, 0.8228, 0.2764, 0.8264, 0.27, 0.1051, 0.4572, 0.1051, 0.4123, 0.1321, 0.4049, 0.1051, 0.4572, 0.1321, 0.4049, 0.1321, 0.4572, 0.1375, 0.4435, 0.1441, 0.442, 0.149, 0.4435, 0.1375, 0.4435, 0.149, 0.4435, 0.1442, 0.445, 0.8702, 0.08487, 0.8769, 0.08612, 0.8759, 0.09724, 0.8702, 0.08487, 0.8759, 0.09724, 0.8694, 0.09574, 0.1432, 0.4311, 0.1441, 0.442, 0.1375, 0.4435, 0.1432, 0.4311, 0.1375, 0.4435, 0.1365, 0.4324, 0.1883, 0.4433, 0.1817, 0.4449, 0.1768, 0.4434, 0.1883, 0.4433, 0.1768, 0.4434, 0.1818, 0.4419, 0.1439, 0.4489, 0.1371, 0.4478, 0.1375, 0.4435, 0.1439, 0.4489, 0.1375, 0.4435, 0.1442, 0.445, 0.7631, 0.2827, 0.7675, 0.2726, 0.7717, 0.2786, 0.7631, 0.2827, 0.7717, 0.2786, 0.7654, 0.2857, 0.002581, 0.05148, 0.002581, 0.08834, 0.001036, 0.08807, 0.7704, 0.2467, 0.7771, 0.2135, 0.7768, 0.2475, 0.1921, 0.4042, 0.1895, 0.4322, 0.1826, 0.4308, 0.02007, 0.001539, 0.002355, 0.002086, 0.001282, 0.003231, 0.02007, 0.001539, 0.001282, 0.003231, 0.0201, 0.002586, 0.02007, 0.001539, 0.0201, 0.002586, 0.03892, 0.002071, 0.02007, 0.001539, 0.03892, 0.002071, 0.03778, 0.000994, 0.8211, 0.2445, 0.8148, 0.2458, 0.8114, 0.212, 0.002581, 0.1291, 0.001036, 0.09249, 0.002581, 0.09222, 0.7717, 0.2786, 0.7675, 0.2726, 0.7704, 0.2467, 0.7717, 0.2786, 0.7704, 0.2467, 0.7768, 0.2475, 0.8702, 0.08487, 0.8712, 0.05747, 0.878, 0.05825, 0.8702, 0.08487, 0.878, 0.05825, 0.8769, 0.08612, 0.8702, 0.08487, 0.8506, 0.08386, 0.8509, 0.05687, 0.8702, 0.08487, 0.8509, 0.05687, 0.8712, 0.05747, 0.1625, 0.4031, 0.1826, 0.4308, 0.1628, 0.4301, 0.545, 0.6732, 0.2527, 0.591, 0.253, 0.5375, 0.545, 0.6732, 0.253, 0.5375, 0.5526, 0.5375, 0.7717, 0.2786, 0.7768, 0.2475, 0.7958, 0.2474, 0.7717, 0.2786, 0.7958, 0.2474, 0.7971, 0.2761, 0.485, 0.06811, 0.4784, 0.04149, 0.4998, 0.03481, 0.485, 0.06811, 0.4998, 0.03481, 0.5078, 0.06283, 0.8114, 0.212, 0.8148, 0.2458, 0.7958, 0.2474, 0.8114, 0.212, 0.7958, 0.2474, 0.7942, 0.213, 0.007331, 0.9067, 0.01386, 0.9074, 0.009892, 0.9199, 0.007331, 0.9067, 0.009892, 0.9199, 0.003404, 0.9129, 0.007331, 0.9067, 0.005792, 0.8993, 0.01318, 0.8958, 0.007331, 0.9067, 0.01318, 0.8958, 0.01386, 0.9074, 0.1439, 0.4636, 0.137, 0.4651, 0.1367, 0.4564, 0.1439, 0.4636, 0.1367, 0.4564, 0.1437, 0.4561, 0.1828, 0.482, 0.1896, 0.4808, 0.1905, 0.5092, 0.1828, 0.482, 0.1905, 0.5092, 0.1835, 0.5098, 0.06523, 0.9089, 0.05864, 0.9085, 0.06143, 0.8952, 0.06523, 0.9089, 0.06143, 0.8952, 0.06842, 0.9022, 0.06523, 0.9089, 0.06845, 0.9154, 0.06124, 0.9218, 0.06523, 0.9089, 0.06124, 0.9218, 0.05864, 0.9085, 0.8315, 0.1025, 0.8312, 0.1098, 0.8241, 0.11, 0.8315, 0.1025, 0.8241, 0.11, 0.8246, 0.1014, 0.8313, 0.1172, 0.8244, 0.1187, 0.8241, 0.11, 0.8313, 0.1172, 0.8241, 0.11, 0.8312, 0.1098, 0.005303, 0.8955, 0.01373, 0.8898, 0.01318, 0.8958, 0.005303, 0.8955, 0.01318, 0.8958, 0.005792, 0.8993, 0.823, 0.3027, 0.815, 0.3331, 0.7968, 0.3311, 0.823, 0.3027, 0.7968, 0.3311, 0.7979, 0.3037, 0.8249, 0.1232, 0.8316, 0.1215, 0.8365, 0.1232, 0.8249, 0.1232, 0.8365, 0.1232, 0.8315, 0.1248, 0.8695, 0.1173, 0.8764, 0.1189, 0.8759, 0.1233, 0.8695, 0.1173, 0.8759, 0.1233, 0.8692, 0.1216, 0.8695, 0.1173, 0.8692, 0.1216, 0.8504, 0.121, 0.8695, 0.1173, 0.8504, 0.121, 0.8504, 0.1167, 0.8504, 0.121, 0.8504, 0.1233, 0.8365, 0.1232, 0.8504, 0.121, 0.8365, 0.1232, 0.8316, 0.1215, 0.8504, 0.121, 0.8692, 0.1216, 0.8644, 0.1232, 0.8504, 0.121, 0.8644, 0.1232, 0.8504, 0.1233, 0.01481, 0.9832, 0.01594, 0.9504, 0.03435, 0.9507, 0.01481, 0.9832, 0.03435, 0.9507, 0.03178, 0.9844, 0.8504, 0.1259, 0.8504, 0.1233, 0.8644, 0.1232, 0.8504, 0.1259, 0.8644, 0.1232, 0.8693, 0.1249, 0.8504, 0.1259, 0.8315, 0.1248, 0.8365, 0.1232, 0.8504, 0.1259, 0.8365, 0.1232, 0.8504, 0.1233, 0.1828, 0.482, 0.163, 0.4829, 0.163, 0.4721, 0.1828, 0.482, 0.163, 0.4721, 0.1819, 0.471, 0.8695, 0.1026, 0.8505, 0.1029, 0.8505, 0.09904, 0.8695, 0.1026, 0.8505, 0.09904, 0.8692, 0.09876, 0.1616, 0.3752, 0.2194, 0.3737, 0.2175, 0.3799, 0.1616, 0.3752, 0.2175, 0.3799, 0.1616, 0.3813, 0.8759, 0.1233, 0.8693, 0.1249, 0.8644, 0.1232, 0.8759, 0.1233, 0.8644, 0.1232, 0.8692, 0.1216, 0.1828, 0.482, 0.1819, 0.471, 0.1885, 0.4695, 0.1828, 0.482, 0.1885, 0.4695, 0.1896, 0.4808, 0.07032, 0.8988, 0.06842, 0.9022, 0.06143, 0.8952, 0.07032, 0.8988, 0.06143, 0.8952, 0.06494, 0.8889, 0.009892, 0.9199, 0.01594, 0.9504, 0.009657, 0.9519, 0.009892, 0.9199, 0.009657, 0.9519, 0.005892, 0.926, 0.1432, 0.4311, 0.1365, 0.4324, 0.1354, 0.4044, 0.1432, 0.4311, 0.1354, 0.4044, 0.1422, 0.4037, 0.1425, 0.5463, 0.1355, 0.5462, 0.1357, 0.5093, 0.1425, 0.5463, 0.1357, 0.5093, 0.1426, 0.5099, 0.8106, 0.3667, 0.815, 0.3331, 0.8212, 0.3347, 0.8106, 0.3667, 0.8212, 0.3347, 0.8167, 0.3676, 0.8229, 0.1629, 0.8299, 0.1635, 0.8296, 0.1999, 0.8701, 0.1359, 0.877, 0.1347, 0.8777, 0.163, 0.8701, 0.1359, 0.8777, 0.163, 0.8708, 0.1636, 0.03518, 0.8764, 0.01318, 0.8958, 0.01373, 0.8898, 0.1828, 0.482, 0.1835, 0.5098, 0.1631, 0.5102, 0.1828, 0.482, 0.1631, 0.5102, 0.163, 0.4829, 0.1433, 0.4821, 0.163, 0.4829, 0.1631, 0.5102, 0.1433, 0.4821, 0.1631, 0.5102, 0.1426, 0.5099, 0.8709, 0.2, 0.8502, 0.2, 0.8503, 0.1639, 0.8709, 0.2, 0.8503, 0.1639, 0.8708, 0.1636, 0.1838, 0.5462, 0.1632, 0.5463, 0.1631, 0.5102, 0.1838, 0.5462, 0.1631, 0.5102, 0.1835, 0.5098, 0.03483, 0.8667, 0.03602, 0.8944, 0.01318, 0.8958, 0.009892, 0.9199, 0.03546, 0.9222, 0.03435, 0.9507, 0.009892, 0.9199, 0.03435, 0.9507, 0.01594, 0.9504, 0.03483, 0.8667, 0.04851, 0.8306, 0.05322, 0.8646, 0.8505, 0.09904, 0.8317, 0.09863, 0.8366, 0.09717, 0.8505, 0.09904, 0.8366, 0.09717, 0.8505, 0.09709, 0.1439, 0.4489, 0.1442, 0.445, 0.1629, 0.4453, 0.1439, 0.4489, 0.1629, 0.4453, 0.1629, 0.4492, 0.8315, 0.1025, 0.8317, 0.09863, 0.8505, 0.09904, 0.8315, 0.1025, 0.8505, 0.09904, 0.8505, 0.1029, 0.8505, 0.09904, 0.8505, 0.09709, 0.8644, 0.09727, 0.8505, 0.09904, 0.8644, 0.09727, 0.8692, 0.09876, 0.1819, 0.4487, 0.1822, 0.456, 0.1629, 0.456, 0.1819, 0.4487, 0.1629, 0.456, 0.1629, 0.4492, 0.8695, 0.1173, 0.8504, 0.1167, 0.8505, 0.1097, 0.8695, 0.1173, 0.8505, 0.1097, 0.8697, 0.1099, 0.1821, 0.4635, 0.163, 0.4629, 0.1629, 0.456, 0.1821, 0.4635, 0.1629, 0.456, 0.1822, 0.456, 0.8315, 0.1025, 0.8505, 0.1029, 0.8505, 0.1097, 0.8315, 0.1025, 0.8505, 0.1097, 0.8312, 0.1098, 0.823, 0.3027, 0.7979, 0.3037, 0.7976, 0.29, 0.823, 0.3027, 0.7976, 0.29, 0.8202, 0.2896, 0.8228, 0.2764, 0.8202, 0.2896, 0.7976, 0.29, 0.8228, 0.2764, 0.7976, 0.29, 0.7971, 0.2761, 0.009892, 0.9199, 0.01386, 0.9074, 0.03585, 0.9082, 0.009892, 0.9199, 0.03585, 0.9082, 0.03546, 0.9222, 0.06124, 0.9218, 0.03546, 0.9222, 0.03585, 0.9082, 0.06124, 0.9218, 0.03585, 0.9082, 0.05864, 0.9085, 0.8505, 0.0946, 0.8505, 0.09709, 0.8366, 0.09717, 0.8505, 0.0946, 0.8366, 0.09717, 0.8316, 0.0956, 0.8505, 0.0946, 0.8694, 0.09574, 0.8644, 0.09727, 0.8505, 0.0946, 0.8644, 0.09727, 0.8505, 0.09709, 0.8306, 0.1358, 0.8315, 0.1248, 0.8504, 0.1259, 0.8306, 0.1358, 0.8504, 0.1259, 0.8504, 0.1367, 0.8702, 0.08487, 0.8694, 0.09574, 0.8505, 0.0946, 0.8702, 0.08487, 0.8505, 0.0946, 0.8506, 0.08386, 0.07032, 0.9187, 0.06479, 0.9283, 0.06124, 0.9218, 0.07032, 0.9187, 0.06124, 0.9218, 0.06845, 0.9154, 0.8308, 0.08453, 0.8316, 0.0956, 0.8251, 0.09707, 0.8308, 0.08453, 0.8251, 0.09707, 0.8239, 0.08597, 0.8759, 0.09724, 0.8692, 0.09876, 0.8644, 0.09727, 0.8759, 0.09724, 0.8644, 0.09727, 0.8694, 0.09574, 0.1819, 0.4487, 0.1817, 0.4449, 0.1883, 0.4433, 0.1819, 0.4487, 0.1883, 0.4433, 0.1888, 0.4477, 0.1616, 0.0125, 0.1616, 0.3187, 0.08932, 0.3193, 0.1616, 0.0125, 0.08932, 0.3193, 0.03024, 0.0295, 0.001222, 0.916, 0.003404, 0.9129, 0.009892, 0.9199, 0.001222, 0.916, 0.009892, 0.9199, 0.005892, 0.926, 0.8695, 0.1026, 0.8692, 0.09876, 0.8759, 0.09724, 0.8695, 0.1026, 0.8759, 0.09724, 0.8763, 0.1016, 0.8251, 0.09707, 0.8316, 0.0956, 0.8366, 0.09717, 0.8251, 0.09707, 0.8366, 0.09717, 0.8317, 0.09863, 0.009657, 0.9519, 0.01594, 0.9504, 0.02195, 0.9844, 0.002582, 0.1694, 0.001036, 0.1329, 0.002582, 0.1326, 0.06124, 0.9218, 0.06479, 0.9283, 0.05934, 0.9539, 0.06124, 0.9218, 0.05934, 0.9539, 0.05308, 0.9524, 0.8213, 0.05797, 0.8308, 0.08453, 0.8239, 0.08597, 0.03171, 0.9854, 0.01574, 0.9843, 0.01481, 0.9832, 0.03171, 0.9854, 0.01481, 0.9832, 0.03178, 0.9844, 0.03171, 0.9854, 0.03178, 0.9844, 0.04884, 0.986, 0.03171, 0.9854, 0.04884, 0.986, 0.04769, 0.9865, 0.6637, 0.3689, 0.6637, 0.3638, 0.7064, 0.3634, 0.6637, 0.3689, 0.7064, 0.3634, 0.7055, 0.3685, 0.8228, 0.2764, 0.8148, 0.2458, 0.8211, 0.2445, 0.8228, 0.2764, 0.8211, 0.2445, 0.8264, 0.27, 0.002582, 0.1728, 0.002582, 0.2096, 0.001036, 0.2093, 0.05934, 0.9539, 0.04884, 0.986, 0.05308, 0.9524, 0.8509, 0.05687, 0.8506, 0.08386, 0.8308, 0.08453, 0.8306, 0.1358, 0.8504, 0.1367, 0.8503, 0.1639, 0.8306, 0.1358, 0.8503, 0.1639, 0.8299, 0.1635, 0.06124, 0.9218, 0.05308, 0.9524, 0.03435, 0.9507, 0.06124, 0.9218, 0.03435, 0.9507, 0.03546, 0.9222, 0.04884, 0.986, 0.03178, 0.9844, 0.03435, 0.9507, 0.04884, 0.986, 0.03435, 0.9507, 0.05308, 0.9524, 0.7771, 0.2135, 0.7942, 0.213, 0.7958, 0.2474, 0.7771, 0.2135, 0.7958, 0.2474, 0.7768, 0.2475, 0.8228, 0.2764, 0.7971, 0.2761, 0.7958, 0.2474, 0.8228, 0.2764, 0.7958, 0.2474, 0.8148, 0.2458, 0.528, 0.01967, 0.4988, 0.01904, 0.5029, 0.007909, 0.528, 0.01967, 0.5029, 0.007909, 0.5267, 0.008905, 0.8315, 0.1025, 0.8246, 0.1014, 0.8251, 0.09707, 0.8315, 0.1025, 0.8251, 0.09707, 0.8317, 0.09863, 0.6637, 0.01205, 0.6637, 0.000977, 0.8006, 0.008905, 0.6637, 0.01205, 0.8006, 0.008905, 0.7994, 0.01967, 0.3323, 0.01836, 0.3384, 0.006909, 0.3549, 0.01366, 0.3323, 0.01836, 0.3549, 0.01366, 0.3515, 0.02598, 0.2948, 0.01814, 0.3179, 0.01685, 0.3221, 0.02795, 0.2948, 0.01814, 0.3221, 0.02795, 0.2929, 0.0295, 0.7384, 0.3396, 0.7335, 0.3553, 0.7071, 0.3531, 0.7384, 0.3396, 0.7071, 0.3531, 0.7109, 0.3378, 0.1616, 0.346, 0.2272, 0.3459, 0.2228, 0.3614, 0.1616, 0.346, 0.2228, 0.3614, 0.1616, 0.3627, 0.0959, 0.3459, 0.1003, 0.3614, 0.0811, 0.369, 0.0959, 0.3459, 0.0811, 0.369, 0.07456, 0.3526, 0.2269, 0.5847, 0.2116, 0.581, 0.2113, 0.5375, 0.2269, 0.5847, 0.2113, 0.5375, 0.227, 0.5375, 0.1821, 0.4635, 0.1822, 0.456, 0.1893, 0.4563, 0.1821, 0.4635, 0.1893, 0.4563, 0.189, 0.465, 0.2338, 0.3193, 0.2566, 0.3246, 0.2486, 0.3526, 0.2338, 0.3193, 0.2486, 0.3526, 0.2272, 0.3459, 0.7455, 0.3133, 0.7384, 0.3396, 0.7109, 0.3378, 0.7455, 0.3133, 0.7109, 0.3378, 0.7171, 0.312, 0.7171, 0.312, 0.7109, 0.3378, 0.6637, 0.3377, 0.7171, 0.312, 0.6637, 0.3377, 0.6637, 0.3117, 0.6637, 0.3534, 0.6637, 0.3638, 0.6209, 0.3634, 0.6637, 0.3534, 0.6209, 0.3634, 0.6202, 0.3531, 0.5456, 0.7023, 0.2513, 0.6193, 0.2527, 0.591, 0.5456, 0.7023, 0.2527, 0.591, 0.545, 0.6732, 0.0811, 0.369, 0.1003, 0.3614, 0.1037, 0.3737, 0.0811, 0.369, 0.1037, 0.3737, 0.08725, 0.3805, 0.727, 0.3655, 0.7232, 0.3703, 0.7055, 0.3685, 0.727, 0.3655, 0.7055, 0.3685, 0.7064, 0.3634, 0.2324, 0.386, 0.2175, 0.3799, 0.2194, 0.3737, 0.2324, 0.386, 0.2194, 0.3737, 0.2359, 0.3805, 0.6637, 0.3689, 0.6218, 0.3685, 0.6209, 0.3634, 0.6637, 0.3689, 0.6209, 0.3634, 0.6637, 0.3638, 0.1241, 0.5216, 0.1072, 0.5246, 0.1051, 0.502, 0.1241, 0.5216, 0.1051, 0.502, 0.1321, 0.5094, 0.02803, 0.4572, 0.000977, 0.4572, 0.000977, 0.4049, 0.02803, 0.4572, 0.000977, 0.4049, 0.02803, 0.4123, 0.1616, 0.000987, 0.1616, 0.0125, 0.03024, 0.0295, 0.1616, 0.000987, 0.03024, 0.0295, 0.02838, 0.01814, 0.1172, 0.6167, 0.05199, 0.5495, 0.1172, 0.5495, 0.545, 0.6732, 0.5558, 0.6744, 0.5568, 0.6983, 0.545, 0.6732, 0.5568, 0.6983, 0.5456, 0.7023, 0.1616, 0.3752, 0.1616, 0.3627, 0.2228, 0.3614, 0.1616, 0.3752, 0.2228, 0.3614, 0.2194, 0.3737, 0.1616, 0.3752, 0.1616, 0.3813, 0.1057, 0.3799, 0.1616, 0.3752, 0.1057, 0.3799, 0.1037, 0.3737, 0.06654, 0.4572, 0.06654, 0.502, 0.02803, 0.502, 0.06654, 0.4572, 0.02803, 0.502, 0.02803, 0.4572, 0.06654, 0.4123, 0.02803, 0.4123, 0.02591, 0.3897, 0.06654, 0.4123, 0.02591, 0.3897, 0.06654, 0.3897, 0.1821, 0.4635, 0.1818, 0.4677, 0.163, 0.4672, 0.1821, 0.4635, 0.163, 0.4672, 0.163, 0.4629, 0.6165, 0.3378, 0.6637, 0.3377, 0.6637, 0.3534, 0.6165, 0.3378, 0.6637, 0.3534, 0.6202, 0.3531, 0.3042, 0.7744, 0.6222, 0.684, 0.6275, 0.7046, 0.9565, 0.6522, 0.9618, 0.6729, 0.6385, 0.8097, 0.9565, 0.6522, 0.6385, 0.8097, 0.6385, 0.7426, 0.7226, 0.6965, 0.7226, 0.3737, 0.862, 0.3784, 0.4988, 0.01904, 0.528, 0.01967, 0.6102, 0.312, 0.4988, 0.01904, 0.6102, 0.312, 0.5819, 0.3133, 0.1616, 0.0125, 0.2929, 0.0295, 0.2338, 0.3193, 0.1616, 0.0125, 0.2338, 0.3193, 0.1616, 0.3187, 0.03024, 0.0295, 0.08932, 0.3193, 0.06654, 0.3246, 0.03024, 0.0295, 0.06654, 0.3246, 0.001044, 0.02795, 0.528, 0.01967, 0.6637, 0.01205, 0.6637, 0.3117, 0.528, 0.01967, 0.6637, 0.3117, 0.6102, 0.312, 0.001498, 0.644, 0.02423, 0.6421, 0.1636, 0.9601, 0.001498, 0.644, 0.1636, 0.9601, 0.09841, 0.9601, 0.5889, 0.3396, 0.6165, 0.3378, 0.6202, 0.3531, 0.5889, 0.3396, 0.6202, 0.3531, 0.5938, 0.3553, 0.4128, 0.04143, 0.3471, 0.04149, 0.3515, 0.02598, 0.4128, 0.04143, 0.3515, 0.02598, 0.4128, 0.02471, 0.2272, 0.3459, 0.2486, 0.3526, 0.242, 0.369, 0.2272, 0.3459, 0.242, 0.369, 0.2228, 0.3614, 0.6102, 0.312, 0.6637, 0.3117, 0.6637, 0.3377, 0.6102, 0.312, 0.6637, 0.3377, 0.6165, 0.3378, 0.1616, 0.3187, 0.2338, 0.3193, 0.2272, 0.3459, 0.1616, 0.3187, 0.2272, 0.3459, 0.1616, 0.346, 0.08932, 0.3193, 0.0959, 0.3459, 0.07456, 0.3526, 0.08932, 0.3193, 0.07456, 0.3526, 0.06654, 0.3246, 0.5819, 0.3133, 0.6102, 0.312, 0.6165, 0.3378, 0.5819, 0.3133, 0.6165, 0.3378, 0.5889, 0.3396, 0.2527, 0.591, 0.2269, 0.5847, 0.227, 0.5375, 0.2527, 0.591, 0.227, 0.5375, 0.253, 0.5375, 0.06654, 0.4123, 0.06654, 0.3897, 0.1072, 0.3897, 0.06654, 0.4123, 0.1072, 0.3897, 0.1051, 0.4123, 0.1992, 0.4742, 0.2094, 0.4676, 0.2116, 0.494, 0.1992, 0.4742, 0.2116, 0.494, 0.2013, 0.4948, 0.3419, 0.001372, 0.3569, 0.007488, 0.3549, 0.01366, 0.3419, 0.001372, 0.3549, 0.01366, 0.3384, 0.006909, 0.1992, 0.6008, 0.1943, 0.5971, 0.1962, 0.5793, 0.1992, 0.6008, 0.1962, 0.5793, 0.2013, 0.5802, 0.09073, 0.386, 0.08725, 0.3805, 0.1037, 0.3737, 0.09073, 0.386, 0.1037, 0.3737, 0.1057, 0.3799, 0.1958, 0.5375, 0.1962, 0.4957, 0.2013, 0.4948, 0.1958, 0.5375, 0.2013, 0.4948, 0.2009, 0.5375, 0.1241, 0.3927, 0.1321, 0.4049, 0.1051, 0.4123, 0.1241, 0.3927, 0.1051, 0.4123, 0.1072, 0.3897, 0.1051, 0.4572, 0.1321, 0.4572, 0.1321, 0.5094, 0.1051, 0.4572, 0.1321, 0.5094, 0.1051, 0.502, 0.6574, 0.6965, 0.5832, 0.3784, 0.7226, 0.3737, 0.6574, 0.6965, 0.7226, 0.3737, 0.7226, 0.6965, 0.04843, 0.6217, 0.001653, 0.5736, 0.04843, 0.5282, 0.6004, 0.3655, 0.6209, 0.3634, 0.6218, 0.3685, 0.6004, 0.3655, 0.6218, 0.3685, 0.6041, 0.3703, 0.4128, 0.01217, 0.4128, 0.02471, 0.3515, 0.02598, 0.4128, 0.01217, 0.3515, 0.02598, 0.3549, 0.01366, 0.2513, 0.4557, 0.2527, 0.484, 0.2269, 0.4903, 0.2513, 0.4557, 0.2269, 0.4903, 0.225, 0.4627, 0.8296, 0.1999, 0.8299, 0.1635, 0.8503, 0.1639, 0.8296, 0.1999, 0.8503, 0.1639, 0.8502, 0.2, 0.06654, 0.502, 0.1051, 0.502, 0.1072, 0.5246, 0.06654, 0.502, 0.1072, 0.5246, 0.06654, 0.5246, 0.5526, 0.5375, 0.5637, 0.5375, 0.5558, 0.6744, 0.5526, 0.5375, 0.5558, 0.6744, 0.545, 0.6732, 0.823, 0.3027, 0.8265, 0.3091, 0.8212, 0.3347, 0.823, 0.3027, 0.8212, 0.3347, 0.815, 0.3331, 0.3042, 0.8415, 0.6322, 0.8415, 0.6275, 0.9784, 0.7226, 0.6965, 0.862, 0.3784, 0.8847, 0.3804, 0.7226, 0.6965, 0.8847, 0.3804, 0.7878, 0.6965, 0.02423, 0.6421, 0.1636, 0.6373, 0.1636, 0.9601, 0.8285, 0.01904, 0.7455, 0.3133, 0.7171, 0.312, 0.8285, 0.01904, 0.7171, 0.312, 0.7994, 0.01967, 0.4128, 0.3749, 0.4128, 0.06869, 0.485, 0.06811, 0.4128, 0.3749, 0.485, 0.06811, 0.5441, 0.3579, 0.2929, 0.0295, 0.3221, 0.02795, 0.2566, 0.3246, 0.2929, 0.0295, 0.2566, 0.3246, 0.2338, 0.3193, 0.7994, 0.01967, 0.7171, 0.312, 0.6637, 0.3117, 0.7994, 0.01967, 0.6637, 0.3117, 0.6637, 0.01205, 0.2796, 0.3693, 0.2565, 0.3706, 0.2522, 0.3595, 0.2796, 0.3693, 0.2522, 0.3595, 0.2814, 0.3579, 0.225, 0.4627, 0.2269, 0.4903, 0.2116, 0.494, 0.225, 0.4627, 0.2116, 0.494, 0.2094, 0.4676, 0.4128, 0.04143, 0.4128, 0.02471, 0.474, 0.02598, 0.4128, 0.04143, 0.474, 0.02598, 0.4784, 0.04149, 0.2113, 0.5375, 0.2009, 0.5375, 0.2013, 0.4948, 0.2113, 0.5375, 0.2013, 0.4948, 0.2116, 0.494, 0.7109, 0.3378, 0.7071, 0.3531, 0.6637, 0.3534, 0.7109, 0.3378, 0.6637, 0.3534, 0.6637, 0.3377, 0.4128, 0.06869, 0.4128, 0.04143, 0.4784, 0.04149, 0.4128, 0.06869, 0.4784, 0.04149, 0.485, 0.06811, 0.3405, 0.06811, 0.3177, 0.06283, 0.3258, 0.03481, 0.3405, 0.06811, 0.3258, 0.03481, 0.3471, 0.04149, 0.225, 0.6122, 0.2094, 0.6073, 0.2116, 0.581, 0.225, 0.6122, 0.2116, 0.581, 0.2269, 0.5847, 0.1616, 0.000987, 0.2948, 0.01814, 0.2929, 0.0295, 0.1616, 0.000987, 0.2929, 0.0295, 0.1616, 0.0125, 0.6637, 0.3534, 0.7071, 0.3531, 0.7064, 0.3634, 0.6637, 0.3534, 0.7064, 0.3634, 0.6637, 0.3638, 0.727, 0.3655, 0.7064, 0.3634, 0.7071, 0.3531, 0.727, 0.3655, 0.7071, 0.3531, 0.7335, 0.3553, 0.242, 0.369, 0.2359, 0.3805, 0.2194, 0.3737, 0.242, 0.369, 0.2194, 0.3737, 0.2228, 0.3614, 0.02838, 0.01814, 0.03024, 0.0295, 0.001044, 0.02795, 0.02838, 0.01814, 0.001044, 0.02795, 0.005291, 0.01685, 0.4128, 0.01217, 0.4706, 0.01366, 0.474, 0.02598, 0.4128, 0.01217, 0.474, 0.02598, 0.4128, 0.02471, 0.1616, 0.3187, 0.1616, 0.346, 0.0959, 0.3459, 0.1616, 0.3187, 0.0959, 0.3459, 0.08932, 0.3193, 0.009, 0.5216, 0.000977, 0.5094, 0.02803, 0.502, 0.009, 0.5216, 0.02803, 0.502, 0.02591, 0.5246, 0.1433, 0.4821, 0.1364, 0.4809, 0.1375, 0.4696, 0.1433, 0.4821, 0.1375, 0.4696, 0.1441, 0.4711, 0.4128, 0.3864, 0.4128, 0.3749, 0.5441, 0.3579, 0.4128, 0.3864, 0.5441, 0.3579, 0.546, 0.3693, 0.04843, 0.3522, 0.001653, 0.304, 0.04843, 0.2586, 0.7994, 0.01967, 0.8006, 0.008905, 0.8245, 0.007909, 0.7994, 0.01967, 0.8245, 0.007909, 0.8285, 0.01904, 0.1821, 0.4635, 0.189, 0.465, 0.1885, 0.4695, 0.1821, 0.4635, 0.1885, 0.4695, 0.1818, 0.4677, 0.4128, 0.01217, 0.4128, 0.006118, 0.4687, 0.007488, 0.4128, 0.01217, 0.4687, 0.007488, 0.4706, 0.01366, 0.06654, 0.4572, 0.06654, 0.4123, 0.1051, 0.4123, 0.06654, 0.4572, 0.1051, 0.4123, 0.1051, 0.4572, 0.1439, 0.4489, 0.1437, 0.4561, 0.1367, 0.4564, 0.1439, 0.4489, 0.1367, 0.4564, 0.1371, 0.4478, 0.6637, 0.01205, 0.528, 0.01967, 0.5267, 0.008905, 0.6637, 0.01205, 0.5267, 0.008905, 0.6637, 0.000977, 0.3042, 0.7744, 0.6275, 0.7046, 0.6322, 0.8415, 0.3042, 0.7744, 0.6322, 0.8415, 0.3042, 0.8415, 0.9618, 0.9466, 0.9565, 0.9672, 0.6385, 0.8768, 0.1636, 0.6373, 0.303, 0.6421, 0.2288, 0.9601, 0.1636, 0.6373, 0.2288, 0.9601, 0.1636, 0.9601, 0.6574, 0.6965, 0.5605, 0.3804, 0.5832, 0.3784, 0.5456, 0.3727, 0.545, 0.4018, 0.2527, 0.484, 0.5456, 0.3727, 0.2527, 0.484, 0.2513, 0.4557, 0.4128, 0.3749, 0.2814, 0.3579, 0.3405, 0.06811, 0.4128, 0.3749, 0.3405, 0.06811, 0.4128, 0.06869, 0.2814, 0.3579, 0.2522, 0.3595, 0.3177, 0.06283, 0.2814, 0.3579, 0.3177, 0.06283, 0.3405, 0.06811, 0.545, 0.4018, 0.5526, 0.5375, 0.253, 0.5375, 0.545, 0.4018, 0.253, 0.5375, 0.2527, 0.484, 0.546, 0.3693, 0.5441, 0.3579, 0.5733, 0.3595, 0.546, 0.3693, 0.5733, 0.3595, 0.5691, 0.3706, 0.01318, 0.8958, 0.03602, 0.8944, 0.03585, 0.9082, 0.01318, 0.8958, 0.03585, 0.9082, 0.01386, 0.9074, 0.9665, 0.8097, 0.9618, 0.9466, 0.6385, 0.8768, 0.9665, 0.8097, 0.6385, 0.8768, 0.6385, 0.8097, 0.3471, 0.04149, 0.3258, 0.03481, 0.3323, 0.01836, 0.3471, 0.04149, 0.3323, 0.01836, 0.3515, 0.02598, 0.2269, 0.4903, 0.227, 0.5375, 0.2113, 0.5375, 0.2269, 0.4903, 0.2113, 0.5375, 0.2116, 0.494, 0.4128, 0.06869, 0.3405, 0.06811, 0.3471, 0.04149, 0.4128, 0.06869, 0.3471, 0.04149, 0.4128, 0.04143, 0.8709, 0.2, 0.8708, 0.1636, 0.8777, 0.163, 0.8709, 0.2, 0.8777, 0.163, 0.8779, 0.2, 0.2513, 0.6193, 0.225, 0.6122, 0.2269, 0.5847, 0.2513, 0.6193, 0.2269, 0.5847, 0.2527, 0.591, 0.2527, 0.484, 0.253, 0.5375, 0.227, 0.5375, 0.2527, 0.484, 0.227, 0.5375, 0.2269, 0.4903, 0.2113, 0.5375, 0.2116, 0.581, 0.2013, 0.5802, 0.2113, 0.5375, 0.2013, 0.5802, 0.2009, 0.5375, 0.1992, 0.6008, 0.2013, 0.5802, 0.2116, 0.581, 0.1992, 0.6008, 0.2116, 0.581, 0.2094, 0.6073, 0.4932, 0.01836, 0.474, 0.02598, 0.4706, 0.01366, 0.4932, 0.01836, 0.4706, 0.01366, 0.4871, 0.006909, 0.1992, 0.4742, 0.2013, 0.4948, 0.1962, 0.4957, 0.1992, 0.4742, 0.1962, 0.4957, 0.1943, 0.4779, 0.4836, 0.001372, 0.4871, 0.006909, 0.4706, 0.01366, 0.4836, 0.001372, 0.4706, 0.01366, 0.4687, 0.007488, 0.1958, 0.5375, 0.2009, 0.5375, 0.2013, 0.5802, 0.1958, 0.5375, 0.2013, 0.5802, 0.1962, 0.5793, 0.009, 0.3927, 0.02591, 0.3897, 0.02803, 0.4123, 0.009, 0.3927, 0.02803, 0.4123, 0.000977, 0.4049, 0.02803, 0.4572, 0.02803, 0.502, 0.000977, 0.5094, 0.02803, 0.4572, 0.000977, 0.5094, 0.000977, 0.4572, 0.4128, 0.3864, 0.2796, 0.3693, 0.2814, 0.3579, 0.4128, 0.3864, 0.2814, 0.3579, 0.4128, 0.3749, 0.1859, 0.6167, 0.1207, 0.5495, 0.1859, 0.5495, 0.545, 0.4018, 0.5456, 0.3727, 0.5568, 0.3767, 0.545, 0.4018, 0.5568, 0.3767, 0.5558, 0.4006, 0.1616, 0.3752, 0.1037, 0.3737, 0.1003, 0.3614, 0.1616, 0.3752, 0.1003, 0.3614, 0.1616, 0.3627, 0.4128, 0.01217, 0.3549, 0.01366, 0.3569, 0.007488, 0.4128, 0.01217, 0.3569, 0.007488, 0.4128, 0.006118, 0.06654, 0.4572, 0.1051, 0.4572, 0.1051, 0.502, 0.06654, 0.4572, 0.1051, 0.502, 0.06654, 0.502, 0.06654, 0.502, 0.06654, 0.5246, 0.02591, 0.5246, 0.06654, 0.502, 0.02591, 0.5246, 0.02803, 0.502, 0.5526, 0.5375, 0.545, 0.4018, 0.5558, 0.4006, 0.5526, 0.5375, 0.5558, 0.4006, 0.5637, 0.5375, 0.3042, 0.8415, 0.6275, 0.9784, 0.6222, 0.999, 0.3042, 0.8415, 0.6222, 0.999, 0.3042, 0.9086, 0.6385, 0.8097, 0.9618, 0.6729, 0.9665, 0.8097, 0.1826, 0.4308, 0.1895, 0.4322, 0.1883, 0.4433, 0.1826, 0.4308, 0.1883, 0.4433, 0.1818, 0.4419, 0.2288, 0.9601, 0.303, 0.6421, 0.3257, 0.644, 0.06654, 0.4572, 0.02803, 0.4572, 0.02803, 0.4123, 0.06654, 0.4572, 0.02803, 0.4123, 0.06654, 0.4123])
me_mesh_074.materials.append(mat_scp_513)
me_mesh_074.update()

# ---- objects
ob_camera = bpy.data.objects.new('Camera', cam_camera_001)
ob_area = bpy.data.objects.new('Area', light_area)
ob_mesh1 = bpy.data.objects.new('Mesh1', me_mesh_074)
ob_scene_root = bpy.data.objects.new('Scene_Root', None)
ob_area_001 = bpy.data.objects.new('Area.001', light_area_004)

# ---- transforms, parenting, visibility, modifiers, constraints
ob_camera.location = (0.9874, -6.399e-06, -6.919e-05)
ob_camera.rotation_euler = (1.571, 6.862e-12, 1.571)
ob_camera.scale = (1.153, 1.153, 1.153)
ob_area.location = (0.753, -0.5505, 0.4887)
ob_area.rotation_euler = (0.4356, 0.9707, 0.06927)
ob_area.scale = (2.425, 2.425, 2.425)
ob_mesh1.location = (-4.106e-08, 0.003258, -0.1424)
ob_mesh1.rotation_euler = (1.451, 0.06795, -0.6373)
ob_mesh1.scale = (0.2989, 0.2989, 0.2989)
ob_mesh1.color = (0.8, 0.8, 0.8, 1.0)
ob_scene_root.location = (0.0, 0.0, -0.1461)
ob_scene_root.rotation_euler = (1.509, -0.01308, -0.6157)
ob_scene_root.scale = (0.2016, 0.2016, 0.2016)
ob_scene_root.color = (0.8, 0.8, 0.8, 1.0)
ob_area_001.location = (0.753, 0.3495, -0.3113)
ob_area_001.rotation_euler = (2.442, 1.249, 2.679)
ob_area_001.scale = (2.425, 2.425, 2.425)

# ---- collection membership
col_collection.objects.link(ob_camera)
col_collection.objects.link(ob_area)
col_collection.objects.link(ob_mesh1)
col_collection.objects.link(ob_scene_root)
col_collection.objects.link(ob_area_001)

# ---- scene / render settings (as saved in the file)
scene.camera = ob_camera
scene.frame_start = 1; scene.frame_end = 250; scene.frame_set(5)
scene.render.engine = 'BLENDER_EEVEE_NEXT'
scene.render.image_settings.color_depth = '16'
scene.render.image_settings.quality = 100
scene.render.image_settings.compression = 100
scene.render.resolution_x = 1024
scene.render.resolution_y = 1024
scene.render.fps = 30
scene.cycles.feature_set = 'EXPERIMENTAL'
scene.cycles.sampling_pattern = 'TABULATED_SOBOL'
scene.eevee.taa_samples = 11
scene.eevee.taa_render_samples = 11
scene.view_settings.view_transform = 'Filmic'
bpy.context.view_layer.update()
